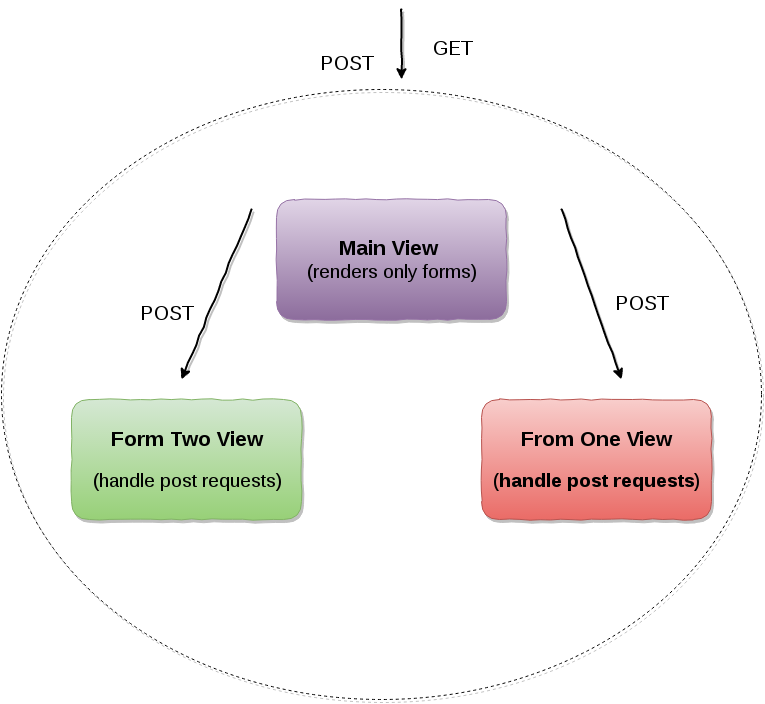

The diagram above was exported from draw.io. Its source (the exported page's mxGraphModel, read from the mxfile embedded in the PNG):
<mxGraphModel dx="880" dy="425" grid="1" gridSize="10" guides="1" tooltips="1" connect="1" arrows="1" fold="1" page="1" pageScale="1" pageWidth="826" pageHeight="1169" background="#ffffff" math="0" shadow="0">
  <root>
    <mxCell id="0" />
    <mxCell id="1" parent="0" />
    <mxCell id="2" value="&lt;font style=&quot;font-size: 21px&quot;&gt;&lt;b&gt;Main View&amp;nbsp;&lt;/b&gt;&lt;/font&gt;&lt;div&gt;&lt;div&gt;&lt;font style=&quot;font-size: 19px&quot;&gt;(renders only forms)&lt;/font&gt;&lt;/div&gt;&lt;/div&gt;" style="rounded=1;whiteSpace=wrap;html=1;plain-purple;shadow=1;comic=1;" vertex="1" parent="1">
      <mxGeometry x="325" y="280" width="230" height="120" as="geometry" />
    </mxCell>
    <mxCell id="3" value="&lt;h6&gt;&lt;font&gt;&lt;font style=&quot;font-size: 21px&quot;&gt;From One View&lt;/font&gt;&lt;/font&gt;&lt;/h6&gt;&lt;h6&gt;&lt;font style=&quot;font-size: 19px&quot;&gt;(handle post requests)&lt;/font&gt;&lt;/h6&gt;" style="rounded=1;whiteSpace=wrap;html=1;plain-red;shadow=1;comic=1;" vertex="1" parent="1">
      <mxGeometry x="530" y="480" width="230" height="120" as="geometry" />
    </mxCell>
    <mxCell id="4" value="&lt;h1&gt;&lt;/h1&gt;&lt;h6&gt;&lt;font style=&quot;font-size: 21px&quot;&gt;Form Two View&lt;/font&gt;&lt;/h6&gt;&lt;h6&gt;&lt;span style=&quot;font-size: 19px ; font-weight: normal ; line-height: 1.2&quot;&gt;(handle post requests)&lt;/span&gt;&lt;/h6&gt;" style="rounded=1;whiteSpace=wrap;html=1;plain-green;glass=0;shadow=1;comic=1;" vertex="1" parent="1">
      <mxGeometry x="120" y="480" width="230" height="120" as="geometry" />
    </mxCell>
    <mxCell id="5" value="&lt;font style=&quot;font-size: 20px&quot;&gt;GET&lt;/font&gt;" style="text;html=1;strokeColor=none;fillColor=none;align=center;verticalAlign=middle;whiteSpace=wrap;overflow=hidden;" vertex="1" parent="1">
      <mxGeometry x="460" y="115" width="80" height="30" as="geometry" />
    </mxCell>
    <mxCell id="6" value="&lt;font style=&quot;font-size: 20px&quot;&gt;POST&lt;/font&gt;" style="text;html=1;strokeColor=none;fillColor=none;align=center;verticalAlign=middle;whiteSpace=wrap;overflow=hidden;direction=south;shadow=1;" vertex="1" parent="1">
      <mxGeometry x="350" y="110" width="90" height="70" as="geometry" />
    </mxCell>
    <mxCell id="7" value="" style="endArrow=classic;html=1;strokeColor=#000000;comic=1;shadow=1;rounded=1;strokeWidth=2;" edge="1" parent="1">
      <mxGeometry x="600" y="215" width="50" height="50" as="geometry">
        <mxPoint x="450" y="90" as="sourcePoint" />
        <mxPoint x="450" y="160" as="targetPoint" />
      </mxGeometry>
    </mxCell>
    <mxCell id="8" value="" style="endArrow=classic;html=1;strokeColor=#000000;comic=1;shadow=1;rounded=1;strokeWidth=2;" edge="1" parent="1">
      <mxGeometry x="410" y="205" width="50" height="50" as="geometry">
        <mxPoint x="300" y="290" as="sourcePoint" />
        <mxPoint x="230" y="460" as="targetPoint" />
      </mxGeometry>
    </mxCell>
    <mxCell id="9" value="&lt;font style=&quot;font-size: 20px&quot;&gt;POST&lt;/font&gt;" style="text;html=1;strokeColor=none;fillColor=none;align=center;verticalAlign=middle;whiteSpace=wrap;overflow=hidden;direction=south;shadow=1;" vertex="1" parent="1">
      <mxGeometry x="170" y="360" width="90" height="70" as="geometry" />
    </mxCell>
    <mxCell id="10" value="&lt;font style=&quot;font-size: 20px&quot;&gt;POST&lt;/font&gt;" style="text;html=1;strokeColor=none;fillColor=none;align=center;verticalAlign=middle;whiteSpace=wrap;overflow=hidden;direction=south;shadow=1;" vertex="1" parent="1">
      <mxGeometry x="645" y="350" width="90" height="70" as="geometry" />
    </mxCell>
    <mxCell id="11" value="" style="endArrow=classic;html=1;strokeColor=#000000;comic=1;shadow=1;rounded=1;strokeWidth=2;" edge="1" parent="1">
      <mxGeometry x="420" y="215" width="50" height="50" as="geometry">
        <mxPoint x="610" y="290" as="sourcePoint" />
        <mxPoint x="670" y="460" as="targetPoint" />
      </mxGeometry>
    </mxCell>
    <mxCell id="12" value="" style="ellipse;whiteSpace=wrap;html=1;rounded=1;shadow=1;glass=0;comic=1;fillColor=none;dashed=1;" vertex="1" parent="1">
      <mxGeometry x="50" y="170" width="760" height="610" as="geometry" />
    </mxCell>
  </root>
</mxGraphModel>